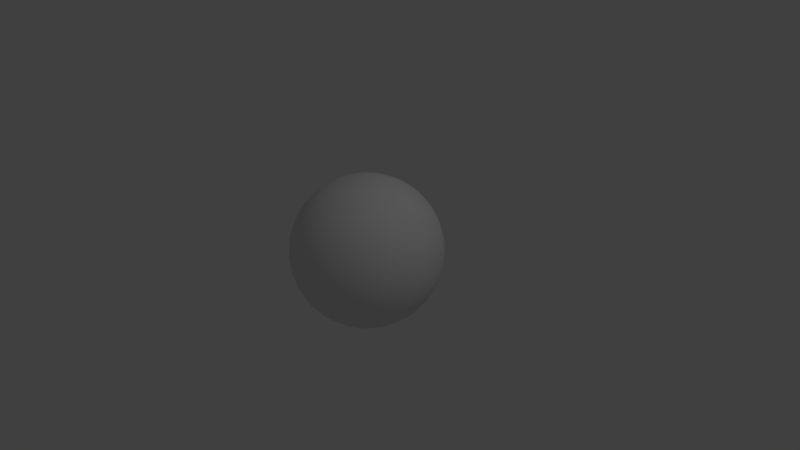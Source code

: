 # Source: sphere.blend  (saved by Blender 2.79.0; exported with 4.5.12 LTS)
import bpy
from mathutils import Matrix  # noqa: F401  (used for matrix-valued properties, if any)

bpy.ops.wm.read_factory_settings(use_empty=True)
scene = bpy.context.scene
scene.name = 'Scene'

# ---- collections
col_collection_1 = bpy.data.collections.new('Collection 1'); scene.collection.children.link(col_collection_1)

# ---- world
world_world = bpy.data.worlds.new('World'); scene.world = world_world
world_world.color = (0.05088, 0.05088, 0.05088)
world_world.use_sun_shadow = False
world_world.sun_shadow_jitter_overblur = 0.0
world_world.cycles.sampling_method = 'MANUAL'

# ---- cameras
cam_camera = bpy.data.cameras.new('Camera')
cam_camera.clip_end = 100.0
cam_camera.lens = 35.0
cam_camera.sensor_width = 32.0
cam_camera.sensor_height = 18.0
cam_camera.ortho_scale = 7.314
cam_camera.dof.focus_distance = 0.0
cam_camera.dof.aperture_fstop = 128.0

# ---- lights
light_lamp = bpy.data.lights.new('Lamp', 'POINT')
light_lamp.transmission_factor = 0.0
light_lamp.cutoff_distance = 30.0
light_lamp.energy = 100.0
light_lamp.shadow_buffer_clip_start = 1.001
light_lamp.shadow_soft_size = 0.1
light_lamp.shadow_maximum_resolution = 0.006
light_lamp.use_absolute_resolution = True

# ---- meshes
me_sphere = bpy.data.meshes.new('Sphere')
me_sphere.from_pydata([(-0.02056, -0.0159, -0.9489), (0.0175, 0.1754, 1.032), (0.0541, 0.3594, 0.975), (0.08783, 0.529, 0.8826), (0.1174, 0.6776, 0.7582), (0.1417, 0.7996, 0.6067), (0.1597, 0.8902, 0.4338), (0.1708, 0.946, 0.2462), (0.1745, 0.9649, 0.05113), (0.1708, 0.946, -0.144), (0.1597, 0.8902, -0.3316), (0.1417, 0.7996, -0.5044), (0.1174, 0.6776, -0.656), (0.08783, 0.529, -0.7803), (0.0541, 0.3594, -0.8728), (0.0175, 0.1754, -0.9297), (0.0541, 0.1643, 1.032), (0.1259, 0.3377, 0.975), (0.192, 0.4974, 0.8826), (0.25, 0.6374, 0.7582), (0.2976, 0.7523, 0.6067), (0.333, 0.8377, 0.4338), (0.3548, 0.8902, 0.2462), (0.3621, 0.908, 0.05113), (0.3548, 0.8902, -0.144), (0.333, 0.8377, -0.3316), (0.2976, 0.7523, -0.5044), (0.25, 0.6374, -0.656), (0.192, 0.4974, -0.7803), (0.1259, 0.3377, -0.8728), (0.0541, 0.1643, -0.9297), (0.08783, 0.1463, 1.032), (0.192, 0.3023, 0.975), (0.2881, 0.446, 0.8826), (0.3723, 0.572, 0.7582), (0.4414, 0.6754, 0.6067), (0.4927, 0.7523, 0.4338), (0.5243, 0.7996, 0.2462), (0.535, 0.8156, 0.05113), (0.5243, 0.7996, -0.144), (0.4927, 0.7523, -0.3316), (0.4414, 0.6754, -0.5044), (0.3723, 0.572, -0.656), (0.2881, 0.446, -0.7803), (0.192, 0.3023, -0.8728), (0.08783, 0.1463, -0.9297), (0.1174, 0.1221, 1.032), (0.25, 0.2547, 0.975), (0.3723, 0.377, 0.8826), (0.4794, 0.4841, 0.7582), (0.5674, 0.572, 0.6067), (0.6327, 0.6374, 0.4338), (0.673, 0.6776, 0.2462), (0.6865, 0.6912, 0.05113), (0.673, 0.6776, -0.144), (0.6327, 0.6374, -0.3316), (0.5674, 0.572, -0.5044), (0.4794, 0.4841, -0.656), (0.3723, 0.377, -0.7803), (0.25, 0.2547, -0.8728), (0.1174, 0.1221, -0.9297), (0.1417, 0.09249, 1.032), (0.2976, 0.1967, 0.975), (0.4414, 0.2928, 0.8826), (0.5674, 0.377, 0.7582), (0.6708, 0.446, 0.6067), (0.7476, 0.4974, 0.4338), (0.7949, 0.529, 0.2462), (0.8109, 0.5397, 0.05113), (0.7949, 0.529, -0.144), (0.7476, 0.4974, -0.3316), (0.6708, 0.446, -0.5044), (0.5674, 0.377, -0.656), (0.4414, 0.2928, -0.7803), (0.2976, 0.1967, -0.8728), (0.1417, 0.09249, -0.9297), (0.1597, 0.05876, 1.032), (0.333, 0.1306, 0.975), (0.4927, 0.1967, 0.8826), (0.6327, 0.2547, 0.7582), (0.7476, 0.3023, 0.6067), (0.833, 0.3377, 0.4338), (0.8856, 0.3594, 0.2462), (0.9033, 0.3668, 0.05113), (0.8856, 0.3594, -0.144), (0.833, 0.3377, -0.3316), (0.7476, 0.3023, -0.5044), (0.6327, 0.2547, -0.656), (0.4927, 0.1967, -0.7803), (0.333, 0.1306, -0.8728), (0.1597, 0.05876, -0.9297), (0.1708, 0.02216, 1.032), (0.3548, 0.05876, 0.975), (0.5243, 0.09249, 0.8826), (0.673, 0.1221, 0.7582), (0.7949, 0.1463, 0.6067), (0.8856, 0.1643, 0.4338), (0.9414, 0.1754, 0.2462), (0.9602, 0.1792, 0.05113), (0.9414, 0.1754, -0.144), (0.8856, 0.1643, -0.3316), (0.7949, 0.1463, -0.5044), (0.673, 0.1221, -0.656), (0.5243, 0.09249, -0.7803), (0.3548, 0.05876, -0.8728), (0.1708, 0.02216, -0.9297), (0.1745, -0.0159, 1.032), (0.3621, -0.0159, 0.975), (0.535, -0.0159, 0.8826), (0.6865, -0.0159, 0.7582), (0.8109, -0.0159, 0.6067), (0.9033, -0.0159, 0.4338), (0.9602, -0.0159, 0.2462), (0.9794, -0.0159, 0.05113), (0.9602, -0.0159, -0.144), (0.9033, -0.0159, -0.3316), (0.8109, -0.0159, -0.5044), (0.6865, -0.0159, -0.656), (0.535, -0.0159, -0.7803), (0.3621, -0.0159, -0.8728), (0.1745, -0.0159, -0.9297), (0.1708, -0.05396, 1.032), (0.3548, -0.09055, 0.975), (0.5243, -0.1243, 0.8826), (0.673, -0.1538, 0.7582), (0.7949, -0.1781, 0.6067), (0.8856, -0.1961, 0.4338), (0.9414, -0.2072, 0.2462), (0.9602, -0.211, 0.05113), (0.9414, -0.2072, -0.144), (0.8856, -0.1961, -0.3316), (0.7949, -0.1781, -0.5044), (0.673, -0.1538, -0.656), (0.5243, -0.1243, -0.7803), (0.3548, -0.09055, -0.8728), (0.1708, -0.05396, -0.9297), (0.1597, -0.09055, 1.032), (0.333, -0.1623, 0.975), (0.4927, -0.2285, 0.8826), (0.6327, -0.2865, 0.7582), (0.7476, -0.3341, 0.6067), (0.833, -0.3694, 0.4338), (0.8856, -0.3912, 0.2462), (0.9033, -0.3986, 0.05113), (0.8856, -0.3912, -0.144), (0.833, -0.3694, -0.3316), (0.7476, -0.3341, -0.5044), (0.6327, -0.2865, -0.656), (0.4927, -0.2285, -0.7803), (0.333, -0.1623, -0.8728), (0.1597, -0.09055, -0.9297), (0.1417, -0.1243, 1.032), (0.2976, -0.2285, 0.975), (0.4414, -0.3246, 0.8826), (0.5674, -0.4087, 0.7582), (0.6708, -0.4778, 0.6067), (0.7476, -0.5292, 0.4338), (0.7949, -0.5608, 0.2462), (0.8109, -0.5715, 0.05113), (0.7949, -0.5608, -0.144), (0.7476, -0.5292, -0.3316), (0.6708, -0.4778, -0.5044), (0.5674, -0.4087, -0.656), (0.4414, -0.3246, -0.7803), (0.2976, -0.2285, -0.8728), (0.1417, -0.1243, -0.9297), (0.1174, -0.1538, 1.032), (0.25, -0.2865, 0.975), (0.3723, -0.4087, 0.8826), (0.4794, -0.5159, 0.7582), (0.5674, -0.6038, 0.6067), (0.6327, -0.6692, 0.4338), (0.673, -0.7094, 0.2462), (0.6865, -0.723, 0.05113), (0.673, -0.7094, -0.144), (0.6327, -0.6692, -0.3316), (0.5674, -0.6038, -0.5044), (0.4794, -0.5159, -0.656), (0.3723, -0.4087, -0.7803), (0.25, -0.2865, -0.8728), (0.1174, -0.1538, -0.9297), (0.08783, -0.1781, 1.032), (0.192, -0.3341, 0.975), (0.2881, -0.4778, 0.8826), (0.3723, -0.6038, 0.7582), (0.4414, -0.7072, 0.6067), (0.4927, -0.7841, 0.4338), (0.5243, -0.8314, 0.2462), (0.535, -0.8474, 0.05113), (0.5243, -0.8314, -0.144), (0.4927, -0.7841, -0.3316), (0.4414, -0.7072, -0.5044), (0.3723, -0.6038, -0.656), (0.2881, -0.4778, -0.7803), (0.192, -0.3341, -0.8728), (0.08783, -0.1781, -0.9297), (0.0541, -0.1961, 1.032), (0.1259, -0.3694, 0.975), (0.192, -0.5292, 0.8826), (0.25, -0.6692, 0.7582), (0.2976, -0.7841, 0.6067), (0.333, -0.8694, 0.4338), (0.3548, -0.922, 0.2462), (0.3621, -0.9398, 0.05113), (0.3548, -0.922, -0.144), (0.333, -0.8694, -0.3316), (0.2976, -0.7841, -0.5044), (0.25, -0.6692, -0.656), (0.192, -0.5292, -0.7803), (0.1259, -0.3694, -0.8728), (0.0541, -0.1961, -0.9297), (0.0175, -0.2072, 1.032), (0.0541, -0.3912, 0.975), (0.08783, -0.5608, 0.8826), (0.1174, -0.7094, 0.7582), (0.1417, -0.8314, 0.6067), (0.1597, -0.922, 0.4338), (0.1708, -0.9778, 0.2462), (0.1745, -0.9967, 0.05113), (0.1708, -0.9778, -0.144), (0.1597, -0.922, -0.3316), (0.1417, -0.8314, -0.5044), (0.1174, -0.7094, -0.656), (0.08783, -0.5608, -0.7803), (0.0541, -0.3912, -0.8728), (0.0175, -0.2072, -0.9297), (-0.02056, -0.211, 1.032), (-0.02056, -0.3986, 0.975), (-0.02056, -0.5715, 0.8826), (-0.02056, -0.723, 0.7582), (-0.02056, -0.8474, 0.6067), (-0.02056, -0.9398, 0.4338), (-0.02056, -0.9967, 0.2462), (-0.02056, -1.016, 0.05113), (-0.02056, -0.9967, -0.144), (-0.02056, -0.9398, -0.3316), (-0.02056, -0.8474, -0.5044), (-0.02056, -0.723, -0.656), (-0.02056, -0.5715, -0.7803), (-0.02056, -0.3986, -0.8728), (-0.02056, -0.211, -0.9297), (-0.05862, -0.2072, 1.032), (-0.09522, -0.3912, 0.975), (-0.1289, -0.5608, 0.8826), (-0.1585, -0.7094, 0.7582), (-0.1828, -0.8314, 0.6067), (-0.2008, -0.922, 0.4338), (-0.2119, -0.9778, 0.2462), (-0.2156, -0.9967, 0.05113), (-0.2119, -0.9778, -0.144), (-0.2008, -0.922, -0.3316), (-0.1828, -0.8314, -0.5044), (-0.1585, -0.7094, -0.656), (-0.1289, -0.5608, -0.7803), (-0.09522, -0.3912, -0.8728), (-0.05862, -0.2072, -0.9297), (-0.02056, -0.0159, 1.051), (-0.09522, -0.1961, 1.032), (-0.167, -0.3694, 0.975), (-0.2332, -0.5292, 0.8826), (-0.2912, -0.6692, 0.7582), (-0.3387, -0.7841, 0.6067), (-0.3741, -0.8694, 0.4338), (-0.3959, -0.922, 0.2462), (-0.4032, -0.9398, 0.05113), (-0.3959, -0.922, -0.144), (-0.3741, -0.8694, -0.3316), (-0.3387, -0.7841, -0.5044), (-0.2912, -0.6692, -0.656), (-0.2332, -0.5292, -0.7803), (-0.167, -0.3694, -0.8728), (-0.09522, -0.1961, -0.9297), (-0.1289, -0.1781, 1.032), (-0.2332, -0.3341, 0.975), (-0.3292, -0.4778, 0.8826), (-0.4134, -0.6038, 0.7582), (-0.4825, -0.7072, 0.6067), (-0.5338, -0.7841, 0.4338), (-0.5655, -0.8314, 0.2462), (-0.5761, -0.8474, 0.05113), (-0.5655, -0.8314, -0.144), (-0.5338, -0.7841, -0.3316), (-0.4825, -0.7072, -0.5044), (-0.4134, -0.6038, -0.656), (-0.3292, -0.4778, -0.7803), (-0.2332, -0.3341, -0.8728), (-0.1289, -0.1781, -0.9297), (-0.1585, -0.1538, 1.032), (-0.2912, -0.2865, 0.975), (-0.4134, -0.4087, 0.8826), (-0.5206, -0.5159, 0.7582), (-0.6085, -0.6038, 0.6067), (-0.6738, -0.6692, 0.4338), (-0.7141, -0.7094, 0.2462), (-0.7277, -0.723, 0.05113), (-0.7141, -0.7094, -0.144), (-0.6738, -0.6692, -0.3316), (-0.6085, -0.6038, -0.5044), (-0.5206, -0.5159, -0.656), (-0.4134, -0.4087, -0.7803), (-0.2912, -0.2865, -0.8728), (-0.1585, -0.1538, -0.9297), (-0.1828, -0.1243, 1.032), (-0.3387, -0.2285, 0.975), (-0.4825, -0.3246, 0.8826), (-0.6085, -0.4087, 0.7582), (-0.7119, -0.4778, 0.6067), (-0.7887, -0.5292, 0.4338), (-0.8361, -0.5608, 0.2462), (-0.852, -0.5715, 0.05113), (-0.8361, -0.5608, -0.144), (-0.7887, -0.5292, -0.3316), (-0.7119, -0.4778, -0.5044), (-0.6085, -0.4087, -0.656), (-0.4825, -0.3246, -0.7803), (-0.3387, -0.2285, -0.8728), (-0.1828, -0.1243, -0.9297), (-0.2008, -0.09055, 1.032), (-0.3741, -0.1623, 0.975), (-0.5338, -0.2285, 0.8826), (-0.6738, -0.2865, 0.7582), (-0.7887, -0.3341, 0.6067), (-0.8741, -0.3694, 0.4338), (-0.9267, -0.3912, 0.2462), (-0.9444, -0.3986, 0.05113), (-0.9267, -0.3912, -0.144), (-0.8741, -0.3694, -0.3316), (-0.7887, -0.3341, -0.5044), (-0.6738, -0.2865, -0.656), (-0.5338, -0.2285, -0.7803), (-0.3741, -0.1623, -0.8728), (-0.2008, -0.09055, -0.9297), (-0.2119, -0.05396, 1.032), (-0.3959, -0.09055, 0.975), (-0.5655, -0.1243, 0.8826), (-0.7141, -0.1538, 0.7582), (-0.8361, -0.1781, 0.6067), (-0.9267, -0.1961, 0.4338), (-0.9825, -0.2072, 0.2462), (-1.001, -0.211, 0.05113), (-0.9825, -0.2072, -0.144), (-0.9267, -0.1961, -0.3316), (-0.8361, -0.1781, -0.5044), (-0.7141, -0.1538, -0.656), (-0.5655, -0.1243, -0.7803), (-0.3959, -0.09055, -0.8728), (-0.2119, -0.05396, -0.9297), (-0.2156, -0.0159, 1.032), (-0.4032, -0.0159, 0.975), (-0.5761, -0.0159, 0.8826), (-0.7277, -0.0159, 0.7582), (-0.852, -0.0159, 0.6067), (-0.9444, -0.0159, 0.4338), (-1.001, -0.0159, 0.2462), (-1.021, -0.0159, 0.05113), (-1.001, -0.0159, -0.144), (-0.9444, -0.0159, -0.3316), (-0.852, -0.0159, -0.5044), (-0.7277, -0.0159, -0.656), (-0.5761, -0.0159, -0.7803), (-0.4032, -0.0159, -0.8728), (-0.2156, -0.0159, -0.9297), (-0.2119, 0.02216, 1.032), (-0.3959, 0.05876, 0.975), (-0.5655, 0.09249, 0.8826), (-0.7141, 0.1221, 0.7582), (-0.8361, 0.1463, 0.6067), (-0.9267, 0.1643, 0.4338), (-0.9825, 0.1754, 0.2462), (-1.001, 0.1792, 0.05113), (-0.9825, 0.1754, -0.144), (-0.9267, 0.1643, -0.3316), (-0.8361, 0.1463, -0.5044), (-0.7141, 0.1221, -0.656), (-0.5655, 0.09249, -0.7803), (-0.3959, 0.05876, -0.8728), (-0.2119, 0.02216, -0.9297), (-0.2008, 0.05876, 1.032), (-0.3741, 0.1306, 0.975), (-0.5338, 0.1967, 0.8826), (-0.6738, 0.2547, 0.7582), (-0.7887, 0.3023, 0.6067), (-0.8741, 0.3377, 0.4338), (-0.9267, 0.3594, 0.2462), (-0.9444, 0.3668, 0.05113), (-0.9267, 0.3594, -0.144), (-0.8741, 0.3377, -0.3316), (-0.7887, 0.3023, -0.5044), (-0.6738, 0.2547, -0.656), (-0.5338, 0.1967, -0.7803), (-0.3741, 0.1306, -0.8728), (-0.2008, 0.05876, -0.9297), (-0.1828, 0.09249, 1.032), (-0.3387, 0.1967, 0.975), (-0.4825, 0.2928, 0.8826), (-0.6085, 0.377, 0.7582), (-0.7119, 0.446, 0.6067), (-0.7887, 0.4974, 0.4338), (-0.8361, 0.529, 0.2462), (-0.852, 0.5397, 0.05113), (-0.8361, 0.529, -0.144), (-0.7887, 0.4974, -0.3316), (-0.7119, 0.446, -0.5044), (-0.6085, 0.377, -0.656), (-0.4825, 0.2928, -0.7803), (-0.3387, 0.1967, -0.8728), (-0.1828, 0.09249, -0.9297), (-0.1585, 0.1221, 1.032), (-0.2912, 0.2547, 0.975), (-0.4134, 0.377, 0.8826), (-0.5206, 0.4841, 0.7582), (-0.6085, 0.572, 0.6067), (-0.6738, 0.6374, 0.4338), (-0.7141, 0.6776, 0.2462), (-0.7277, 0.6912, 0.05113), (-0.7141, 0.6776, -0.144), (-0.6738, 0.6374, -0.3316), (-0.6085, 0.572, -0.5044), (-0.5206, 0.4841, -0.656), (-0.4134, 0.377, -0.7803), (-0.2912, 0.2547, -0.8728), (-0.1585, 0.1221, -0.9297), (-0.1289, 0.1463, 1.032), (-0.2332, 0.3023, 0.975), (-0.3292, 0.446, 0.8826), (-0.4134, 0.572, 0.7582), (-0.4825, 0.6754, 0.6067), (-0.5338, 0.7523, 0.4338), (-0.5655, 0.7996, 0.2462), (-0.5761, 0.8156, 0.05113), (-0.5655, 0.7996, -0.144), (-0.5338, 0.7523, -0.3316), (-0.4825, 0.6754, -0.5044), (-0.4134, 0.572, -0.656), (-0.3292, 0.446, -0.7803), (-0.2332, 0.3023, -0.8728), (-0.1289, 0.1463, -0.9297), (-0.09522, 0.1643, 1.032), (-0.167, 0.3377, 0.975), (-0.2332, 0.4974, 0.8826), (-0.2912, 0.6374, 0.7582), (-0.3387, 0.7523, 0.6067), (-0.3741, 0.8377, 0.4338), (-0.3959, 0.8902, 0.2462), (-0.4032, 0.908, 0.05113), (-0.3959, 0.8902, -0.144), (-0.3741, 0.8377, -0.3316), (-0.3387, 0.7523, -0.5044), (-0.2912, 0.6374, -0.656), (-0.2332, 0.4974, -0.7803), (-0.167, 0.3377, -0.8728), (-0.09522, 0.1643, -0.9297), (-0.05862, 0.1754, 1.032), (-0.09522, 0.3594, 0.975), (-0.1289, 0.529, 0.8826), (-0.1585, 0.6776, 0.7582), (-0.1828, 0.7996, 0.6067), (-0.2008, 0.8902, 0.4338), (-0.2119, 0.946, 0.2462), (-0.2156, 0.9649, 0.05113), (-0.2119, 0.946, -0.144), (-0.2008, 0.8902, -0.3316), (-0.1828, 0.7996, -0.5044), (-0.1585, 0.6776, -0.656), (-0.1289, 0.529, -0.7803), (-0.09522, 0.3594, -0.8728), (-0.05862, 0.1754, -0.9297), (-0.02056, 0.1792, 1.032), (-0.02056, 0.3668, 0.975), (-0.02056, 0.5397, 0.8826), (-0.02056, 0.6912, 0.7582), (-0.02056, 0.8156, 0.6067), (-0.02056, 0.908, 0.4338), (-0.02056, 0.9649, 0.2462), (-0.02056, 0.9841, 0.05113), (-0.02056, 0.9649, -0.144), (-0.02056, 0.908, -0.3316), (-0.02056, 0.8156, -0.5044), (-0.02056, 0.6912, -0.656), (-0.02056, 0.5397, -0.7803), (-0.02056, 0.3668, -0.8728), (-0.02056, 0.1792, -0.9297)], [], [(470, 469, 3, 4), (478, 477, 11, 12), (471, 470, 4, 5), (479, 478, 12, 13), (472, 471, 5, 6), (480, 479, 13, 14), (473, 472, 6, 7), (481, 480, 14, 15), (474, 473, 7, 8), (467, 256, 1), (0, 481, 15), (475, 474, 8, 9), (468, 467, 1, 2), (476, 475, 9, 10), (469, 468, 2, 3), (477, 476, 10, 11), (3, 2, 17, 18), (11, 10, 25, 26), (4, 3, 18, 19), (12, 11, 26, 27), (5, 4, 19, 20), (13, 12, 27, 28), (6, 5, 20, 21), (14, 13, 28, 29), (7, 6, 21, 22), (15, 14, 29, 30), (8, 7, 22, 23), (1, 256, 16), (0, 15, 30), (9, 8, 23, 24), (2, 1, 16, 17), (10, 9, 24, 25), (22, 21, 36, 37), (30, 29, 44, 45), (23, 22, 37, 38), (16, 256, 31), (0, 30, 45), (24, 23, 38, 39), (17, 16, 31, 32), (25, 24, 39, 40), (18, 17, 32, 33), (26, 25, 40, 41), (19, 18, 33, 34), (27, 26, 41, 42), (20, 19, 34, 35), (28, 27, 42, 43), (21, 20, 35, 36), (29, 28, 43, 44), (41, 40, 55, 56), (34, 33, 48, 49), (42, 41, 56, 57), (35, 34, 49, 50), (43, 42, 57, 58), (36, 35, 50, 51), (44, 43, 58, 59), (37, 36, 51, 52), (45, 44, 59, 60), (38, 37, 52, 53), (31, 256, 46), (0, 45, 60), (39, 38, 53, 54), (32, 31, 46, 47), (40, 39, 54, 55), (33, 32, 47, 48), (60, 59, 74, 75), (53, 52, 67, 68), (46, 256, 61), (0, 60, 75), (54, 53, 68, 69), (47, 46, 61, 62), (55, 54, 69, 70), (48, 47, 62, 63), (56, 55, 70, 71), (49, 48, 63, 64), (57, 56, 71, 72), (50, 49, 64, 65), (58, 57, 72, 73), (51, 50, 65, 66), (59, 58, 73, 74), (52, 51, 66, 67), (64, 63, 78, 79), (72, 71, 86, 87), (65, 64, 79, 80), (73, 72, 87, 88), (66, 65, 80, 81), (74, 73, 88, 89), (67, 66, 81, 82), (75, 74, 89, 90), (68, 67, 82, 83), (61, 256, 76), (0, 75, 90), (69, 68, 83, 84), (62, 61, 76, 77), (70, 69, 84, 85), (63, 62, 77, 78), (71, 70, 85, 86), (83, 82, 97, 98), (76, 256, 91), (0, 90, 105), (84, 83, 98, 99), (77, 76, 91, 92), (85, 84, 99, 100), (78, 77, 92, 93), (86, 85, 100, 101), (79, 78, 93, 94), (87, 86, 101, 102), (80, 79, 94, 95), (88, 87, 102, 103), (81, 80, 95, 96), (89, 88, 103, 104), (82, 81, 96, 97), (90, 89, 104, 105), (102, 101, 116, 117), (95, 94, 109, 110), (103, 102, 117, 118), (96, 95, 110, 111), (104, 103, 118, 119), (97, 96, 111, 112), (105, 104, 119, 120), (98, 97, 112, 113), (91, 256, 106), (0, 105, 120), (99, 98, 113, 114), (92, 91, 106, 107), (100, 99, 114, 115), (93, 92, 107, 108), (101, 100, 115, 116), (94, 93, 108, 109), (0, 120, 135), (114, 113, 128, 129), (107, 106, 121, 122), (115, 114, 129, 130), (108, 107, 122, 123), (116, 115, 130, 131), (109, 108, 123, 124), (117, 116, 131, 132), (110, 109, 124, 125), (118, 117, 132, 133), (111, 110, 125, 126), (119, 118, 133, 134), (112, 111, 126, 127), (120, 119, 134, 135), (113, 112, 127, 128), (106, 256, 121), (133, 132, 147, 148), (126, 125, 140, 141), (134, 133, 148, 149), (127, 126, 141, 142), (135, 134, 149, 150), (128, 127, 142, 143), (121, 256, 136), (0, 135, 150), (129, 128, 143, 144), (122, 121, 136, 137), (130, 129, 144, 145), (123, 122, 137, 138), (131, 130, 145, 146), (124, 123, 138, 139), (132, 131, 146, 147), (125, 124, 139, 140), (137, 136, 151, 152), (145, 144, 159, 160), (138, 137, 152, 153), (146, 145, 160, 161), (139, 138, 153, 154), (147, 146, 161, 162), (140, 139, 154, 155), (148, 147, 162, 163), (141, 140, 155, 156), (149, 148, 163, 164), (142, 141, 156, 157), (150, 149, 164, 165), (143, 142, 157, 158), (136, 256, 151), (0, 150, 165), (144, 143, 158, 159), (156, 155, 170, 171), (164, 163, 178, 179), (157, 156, 171, 172), (165, 164, 179, 180), (158, 157, 172, 173), (151, 256, 166), (0, 165, 180), (159, 158, 173, 174), (152, 151, 166, 167), (160, 159, 174, 175), (153, 152, 167, 168), (161, 160, 175, 176), (154, 153, 168, 169), (162, 161, 176, 177), (155, 154, 169, 170), (163, 162, 177, 178), (175, 174, 189, 190), (168, 167, 182, 183), (176, 175, 190, 191), (169, 168, 183, 184), (177, 176, 191, 192), (170, 169, 184, 185), (178, 177, 192, 193), (171, 170, 185, 186), (179, 178, 193, 194), (172, 171, 186, 187), (180, 179, 194, 195), (173, 172, 187, 188), (166, 256, 181), (0, 180, 195), (174, 173, 188, 189), (167, 166, 181, 182), (194, 193, 208, 209), (187, 186, 201, 202), (195, 194, 209, 210), (188, 187, 202, 203), (181, 256, 196), (0, 195, 210), (189, 188, 203, 204), (182, 181, 196, 197), (190, 189, 204, 205), (183, 182, 197, 198), (191, 190, 205, 206), (184, 183, 198, 199), (192, 191, 206, 207), (185, 184, 199, 200), (193, 192, 207, 208), (186, 185, 200, 201), (198, 197, 212, 213), (206, 205, 220, 221), (199, 198, 213, 214), (207, 206, 221, 222), (200, 199, 214, 215), (208, 207, 222, 223), (201, 200, 215, 216), (209, 208, 223, 224), (202, 201, 216, 217), (210, 209, 224, 225), (203, 202, 217, 218), (196, 256, 211), (0, 210, 225), (204, 203, 218, 219), (197, 196, 211, 212), (205, 204, 219, 220), (217, 216, 231, 232), (225, 224, 239, 240), (218, 217, 232, 233), (211, 256, 226), (0, 225, 240), (219, 218, 233, 234), (212, 211, 226, 227), (220, 219, 234, 235), (213, 212, 227, 228), (221, 220, 235, 236), (214, 213, 228, 229), (222, 221, 236, 237), (215, 214, 229, 230), (223, 222, 237, 238), (216, 215, 230, 231), (224, 223, 238, 239), (236, 235, 250, 251), (229, 228, 243, 244), (237, 236, 251, 252), (230, 229, 244, 245), (238, 237, 252, 253), (231, 230, 245, 246), (239, 238, 253, 254), (232, 231, 246, 247), (240, 239, 254, 255), (233, 232, 247, 248), (226, 256, 241), (0, 240, 255), (234, 233, 248, 249), (227, 226, 241, 242), (235, 234, 249, 250), (228, 227, 242, 243), (255, 254, 270, 271), (248, 247, 263, 264), (241, 256, 257), (0, 255, 271), (249, 248, 264, 265), (242, 241, 257, 258), (250, 249, 265, 266), (243, 242, 258, 259), (251, 250, 266, 267), (244, 243, 259, 260), (252, 251, 267, 268), (245, 244, 260, 261), (253, 252, 268, 269), (246, 245, 261, 262), (254, 253, 269, 270), (247, 246, 262, 263), (268, 267, 282, 283), (261, 260, 275, 276), (269, 268, 283, 284), (262, 261, 276, 277), (270, 269, 284, 285), (263, 262, 277, 278), (271, 270, 285, 286), (264, 263, 278, 279), (257, 256, 272), (0, 271, 286), (265, 264, 279, 280), (258, 257, 272, 273), (266, 265, 280, 281), (259, 258, 273, 274), (267, 266, 281, 282), (260, 259, 274, 275), (272, 256, 287), (0, 286, 301), (280, 279, 294, 295), (273, 272, 287, 288), (281, 280, 295, 296), (274, 273, 288, 289), (282, 281, 296, 297), (275, 274, 289, 290), (283, 282, 297, 298), (276, 275, 290, 291), (284, 283, 298, 299), (277, 276, 291, 292), (285, 284, 299, 300), (278, 277, 292, 293), (286, 285, 300, 301), (279, 278, 293, 294), (291, 290, 305, 306), (299, 298, 313, 314), (292, 291, 306, 307), (300, 299, 314, 315), (293, 292, 307, 308), (301, 300, 315, 316), (294, 293, 308, 309), (287, 256, 302), (0, 301, 316), (295, 294, 309, 310), (288, 287, 302, 303), (296, 295, 310, 311), (289, 288, 303, 304), (297, 296, 311, 312), (290, 289, 304, 305), (298, 297, 312, 313), (310, 309, 324, 325), (303, 302, 317, 318), (311, 310, 325, 326), (304, 303, 318, 319), (312, 311, 326, 327), (305, 304, 319, 320), (313, 312, 327, 328), (306, 305, 320, 321), (314, 313, 328, 329), (307, 306, 321, 322), (315, 314, 329, 330), (308, 307, 322, 323), (316, 315, 330, 331), (309, 308, 323, 324), (302, 256, 317), (0, 316, 331), (329, 328, 343, 344), (322, 321, 336, 337), (330, 329, 344, 345), (323, 322, 337, 338), (331, 330, 345, 346), (324, 323, 338, 339), (317, 256, 332), (0, 331, 346), (325, 324, 339, 340), (318, 317, 332, 333), (326, 325, 340, 341), (319, 318, 333, 334), (327, 326, 341, 342), (320, 319, 334, 335), (328, 327, 342, 343), (321, 320, 335, 336), (333, 332, 347, 348), (341, 340, 355, 356), (334, 333, 348, 349), (342, 341, 356, 357), (335, 334, 349, 350), (343, 342, 357, 358), (336, 335, 350, 351), (344, 343, 358, 359), (337, 336, 351, 352), (345, 344, 359, 360), (338, 337, 352, 353), (346, 345, 360, 361), (339, 338, 353, 354), (332, 256, 347), (0, 346, 361), (340, 339, 354, 355), (352, 351, 366, 367), (360, 359, 374, 375), (353, 352, 367, 368), (361, 360, 375, 376), (354, 353, 368, 369), (347, 256, 362), (0, 361, 376), (355, 354, 369, 370), (348, 347, 362, 363), (356, 355, 370, 371), (349, 348, 363, 364), (357, 356, 371, 372), (350, 349, 364, 365), (358, 357, 372, 373), (351, 350, 365, 366), (359, 358, 373, 374), (371, 370, 385, 386), (364, 363, 378, 379), (372, 371, 386, 387), (365, 364, 379, 380), (373, 372, 387, 388), (366, 365, 380, 381), (374, 373, 388, 389), (367, 366, 381, 382), (375, 374, 389, 390), (368, 367, 382, 383), (376, 375, 390, 391), (369, 368, 383, 384), (362, 256, 377), (0, 376, 391), (370, 369, 384, 385), (363, 362, 377, 378), (390, 389, 404, 405), (383, 382, 397, 398), (391, 390, 405, 406), (384, 383, 398, 399), (377, 256, 392), (0, 391, 406), (385, 384, 399, 400), (378, 377, 392, 393), (386, 385, 400, 401), (379, 378, 393, 394), (387, 386, 401, 402), (380, 379, 394, 395), (388, 387, 402, 403), (381, 380, 395, 396), (389, 388, 403, 404), (382, 381, 396, 397), (402, 401, 416, 417), (395, 394, 409, 410), (403, 402, 417, 418), (396, 395, 410, 411), (404, 403, 418, 419), (397, 396, 411, 412), (405, 404, 419, 420), (398, 397, 412, 413), (406, 405, 420, 421), (399, 398, 413, 414), (392, 256, 407), (0, 406, 421), (400, 399, 414, 415), (393, 392, 407, 408), (401, 400, 415, 416), (394, 393, 408, 409), (421, 420, 435, 436), (414, 413, 428, 429), (407, 256, 422), (0, 421, 436), (415, 414, 429, 430), (408, 407, 422, 423), (416, 415, 430, 431), (409, 408, 423, 424), (417, 416, 431, 432), (410, 409, 424, 425), (418, 417, 432, 433), (411, 410, 425, 426), (419, 418, 433, 434), (412, 411, 426, 427), (420, 419, 434, 435), (413, 412, 427, 428), (425, 424, 439, 440), (433, 432, 447, 448), (426, 425, 440, 441), (434, 433, 448, 449), (427, 426, 441, 442), (435, 434, 449, 450), (428, 427, 442, 443), (436, 435, 450, 451), (429, 428, 443, 444), (422, 256, 437), (0, 436, 451), (430, 429, 444, 445), (423, 422, 437, 438), (431, 430, 445, 446), (424, 423, 438, 439), (432, 431, 446, 447), (444, 443, 458, 459), (437, 256, 452), (0, 451, 466), (445, 444, 459, 460), (438, 437, 452, 453), (446, 445, 460, 461), (439, 438, 453, 454), (447, 446, 461, 462), (440, 439, 454, 455), (448, 447, 462, 463), (441, 440, 455, 456), (449, 448, 463, 464), (442, 441, 456, 457), (450, 449, 464, 465), (443, 442, 457, 458), (451, 450, 465, 466), (463, 462, 477, 478), (456, 455, 470, 471), (464, 463, 478, 479), (457, 456, 471, 472), (465, 464, 479, 480), (458, 457, 472, 473), (466, 465, 480, 481), (459, 458, 473, 474), (452, 256, 467), (0, 466, 481), (460, 459, 474, 475), (453, 452, 467, 468), (461, 460, 475, 476), (454, 453, 468, 469), (462, 461, 476, 477), (455, 454, 469, 470)])
me_sphere.polygons.foreach_set('use_smooth', [True] * 512)
_uv = me_sphere.uv_layers.new(name='UVMap')
_uv.uv.foreach_set('vector', [0.2088, 0.806, 0.2275, 0.783, 0.2407, 0.7919, 0.2268, 0.8182, 0.7125, 0.4225, 0.7157, 0.4576, 0.6848, 0.4578, 0.6885, 0.4226, 0.1884, 0.8309, 0.2088, 0.806, 0.2268, 0.8182, 0.2117, 0.8466, 0.7093, 0.3901, 0.7125, 0.4225, 0.6885, 0.4226, 0.6918, 0.3901, 0.1658, 0.8586, 0.1884, 0.8309, 0.2117, 0.8466, 0.1949, 0.8781, 0.7063, 0.3595, 0.7093, 0.3901, 0.6918, 0.3901, 0.6948, 0.3596, 0.14, 0.8905, 0.1658, 0.8586, 0.1949, 0.8781, 0.176, 0.9138, 0.7033, 0.3301, 0.7063, 0.3595, 0.6948, 0.3596, 0.6975, 0.3301, 0.1097, 0.9279, 0.14, 0.8905, 0.176, 0.9138, 0.1535, 0.9563, 0.262, 0.7403, 0.2788, 0.7194, 0.2664, 0.7432, 0.7002, 0.3011, 0.7033, 0.3301, 0.6975, 0.3301, 0.7239, 0.5428, 0.729, 0.5966, 0.6702, 0.5964, 0.6759, 0.5427, 0.2451, 0.7613, 0.262, 0.7403, 0.2664, 0.7432, 0.2538, 0.7671, 0.7197, 0.4975, 0.7239, 0.5428, 0.6759, 0.5427, 0.6807, 0.4974, 0.2275, 0.783, 0.2451, 0.7613, 0.2538, 0.7671, 0.2407, 0.7919, 0.7157, 0.4576, 0.7197, 0.4975, 0.6807, 0.4974, 0.6848, 0.4578, 0.2407, 0.7919, 0.2538, 0.7671, 0.2636, 0.7711, 0.2556, 0.7979, 0.6848, 0.4578, 0.6807, 0.4974, 0.6426, 0.4897, 0.6545, 0.4519, 0.2268, 0.8182, 0.2407, 0.7919, 0.2556, 0.7979, 0.247, 0.8263, 0.6885, 0.4226, 0.6848, 0.4578, 0.6545, 0.4519, 0.665, 0.418, 0.2117, 0.8466, 0.2268, 0.8182, 0.247, 0.8263, 0.2377, 0.8571, 0.6918, 0.3901, 0.6885, 0.4226, 0.665, 0.418, 0.6745, 0.3868, 0.1949, 0.8781, 0.2117, 0.8466, 0.2377, 0.8571, 0.2273, 0.8912, 0.6948, 0.3596, 0.6918, 0.3901, 0.6745, 0.3868, 0.6834, 0.3574, 0.176, 0.9138, 0.1949, 0.8781, 0.2273, 0.8912, 0.2155, 0.9301, 0.6975, 0.3301, 0.6948, 0.3596, 0.6834, 0.3574, 0.6919, 0.3291, 0.1535, 0.9563, 0.176, 0.9138, 0.2155, 0.9301, 0.2015, 0.9759, 0.2664, 0.7432, 0.2788, 0.7194, 0.2713, 0.7451, 0.7002, 0.3011, 0.6975, 0.3301, 0.6919, 0.3291, 0.6759, 0.5427, 0.6702, 0.5964, 0.6127, 0.5845, 0.6289, 0.5331, 0.2538, 0.7671, 0.2664, 0.7432, 0.2713, 0.7451, 0.2636, 0.7711, 0.6807, 0.4974, 0.6759, 0.5427, 0.6289, 0.5331, 0.6426, 0.4897, 0.2155, 0.9301, 0.2273, 0.8912, 0.2616, 0.8979, 0.2574, 0.9384, 0.6919, 0.3291, 0.6834, 0.3574, 0.6728, 0.3531, 0.6866, 0.3269, 0.2015, 0.9759, 0.2155, 0.9301, 0.2574, 0.9384, 0.2524, 0.9861, 0.2713, 0.7451, 0.2788, 0.7194, 0.2764, 0.7461, 0.7002, 0.3011, 0.6919, 0.3291, 0.6866, 0.3269, 0.6289, 0.5331, 0.6127, 0.5845, 0.5589, 0.5615, 0.5849, 0.5145, 0.2636, 0.7711, 0.2713, 0.7451, 0.2764, 0.7461, 0.274, 0.773, 0.6426, 0.4897, 0.6289, 0.5331, 0.5849, 0.5145, 0.6068, 0.4747, 0.2556, 0.7979, 0.2636, 0.7711, 0.274, 0.773, 0.2713, 0.8009, 0.6545, 0.4519, 0.6426, 0.4897, 0.6068, 0.4747, 0.6258, 0.44, 0.247, 0.8263, 0.2556, 0.7979, 0.2713, 0.8009, 0.2684, 0.8304, 0.665, 0.418, 0.6545, 0.4519, 0.6258, 0.44, 0.6428, 0.4088, 0.2377, 0.8571, 0.247, 0.8263, 0.2684, 0.8304, 0.2652, 0.8624, 0.6745, 0.3868, 0.665, 0.418, 0.6428, 0.4088, 0.6583, 0.3801, 0.2273, 0.8912, 0.2377, 0.8571, 0.2652, 0.8624, 0.2616, 0.8979, 0.6834, 0.3574, 0.6745, 0.3868, 0.6583, 0.3801, 0.6728, 0.3531, 0.6258, 0.44, 0.6068, 0.4747, 0.5747, 0.453, 0.6001, 0.4227, 0.2684, 0.8304, 0.2713, 0.8009, 0.2873, 0.8008, 0.2902, 0.8303, 0.6428, 0.4088, 0.6258, 0.44, 0.6001, 0.4227, 0.6229, 0.3955, 0.2652, 0.8624, 0.2684, 0.8304, 0.2902, 0.8303, 0.2932, 0.8623, 0.6583, 0.3801, 0.6428, 0.4088, 0.6229, 0.3955, 0.6437, 0.3704, 0.2616, 0.8979, 0.2652, 0.8624, 0.2932, 0.8623, 0.2965, 0.8979, 0.6728, 0.3531, 0.6583, 0.3801, 0.6437, 0.3704, 0.6631, 0.3467, 0.2574, 0.9384, 0.2616, 0.8979, 0.2965, 0.8979, 0.3002, 0.9385, 0.6866, 0.3269, 0.6728, 0.3531, 0.6631, 0.3467, 0.6818, 0.3238, 0.2524, 0.9861, 0.2574, 0.9384, 0.3002, 0.9385, 0.3045, 0.9864, 0.2764, 0.7461, 0.2788, 0.7194, 0.2817, 0.746, 0.7002, 0.3011, 0.6866, 0.3269, 0.6818, 0.3238, 0.5849, 0.5145, 0.5589, 0.5615, 0.5108, 0.5285, 0.5454, 0.4876, 0.274, 0.773, 0.2764, 0.7461, 0.2817, 0.746, 0.2845, 0.7729, 0.6068, 0.4747, 0.5849, 0.5145, 0.5454, 0.4876, 0.5747, 0.453, 0.2713, 0.8009, 0.274, 0.773, 0.2845, 0.7729, 0.2873, 0.8008, 0.6818, 0.3238, 0.6631, 0.3467, 0.6549, 0.3386, 0.6777, 0.3197, 0.3045, 0.9864, 0.3002, 0.9385, 0.3423, 0.9304, 0.3558, 0.9766, 0.2817, 0.746, 0.2788, 0.7194, 0.2868, 0.745, 0.7002, 0.3011, 0.6818, 0.3238, 0.6777, 0.3197, 0.5454, 0.4876, 0.5108, 0.5285, 0.4702, 0.4868, 0.5121, 0.4535, 0.2845, 0.7729, 0.2817, 0.746, 0.2868, 0.745, 0.2948, 0.7708, 0.5747, 0.453, 0.5454, 0.4876, 0.5121, 0.4535, 0.5475, 0.4254, 0.2873, 0.8008, 0.2845, 0.7729, 0.2948, 0.7708, 0.303, 0.7976, 0.6001, 0.4227, 0.5747, 0.453, 0.5475, 0.4254, 0.5783, 0.4008, 0.2902, 0.8303, 0.2873, 0.8008, 0.303, 0.7976, 0.3116, 0.826, 0.6229, 0.3955, 0.6001, 0.4227, 0.5783, 0.4008, 0.6059, 0.3786, 0.2932, 0.8623, 0.2902, 0.8303, 0.3116, 0.826, 0.3207, 0.8568, 0.6437, 0.3704, 0.6229, 0.3955, 0.6059, 0.3786, 0.6312, 0.358, 0.2965, 0.8979, 0.2932, 0.8623, 0.3207, 0.8568, 0.3308, 0.8911, 0.6631, 0.3467, 0.6437, 0.3704, 0.6312, 0.358, 0.6549, 0.3386, 0.3002, 0.9385, 0.2965, 0.8979, 0.3308, 0.8911, 0.3423, 0.9304, 0.3116, 0.826, 0.303, 0.7976, 0.3178, 0.7914, 0.3317, 0.8176, 0.6059, 0.3786, 0.5783, 0.4008, 0.5613, 0.375, 0.5927, 0.3586, 0.3207, 0.8568, 0.3116, 0.826, 0.3317, 0.8176, 0.3467, 0.8461, 0.6312, 0.358, 0.6059, 0.3786, 0.5927, 0.3586, 0.6214, 0.3435, 0.3308, 0.8911, 0.3207, 0.8568, 0.3467, 0.8461, 0.3633, 0.8779, 0.6549, 0.3386, 0.6312, 0.358, 0.6214, 0.3435, 0.6485, 0.329, 0.3423, 0.9304, 0.3308, 0.8911, 0.3633, 0.8779, 0.3821, 0.9142, 0.6777, 0.3197, 0.6549, 0.3386, 0.6485, 0.329, 0.6745, 0.315, 0.3558, 0.9766, 0.3423, 0.9304, 0.3821, 0.9142, 0.4043, 0.9571, 0.2868, 0.745, 0.2788, 0.7194, 0.2916, 0.7429, 0.7002, 0.3011, 0.6777, 0.3197, 0.6745, 0.315, 0.5121, 0.4535, 0.4702, 0.4868, 0.4387, 0.4381, 0.4862, 0.4137, 0.2948, 0.7708, 0.2868, 0.745, 0.2916, 0.7429, 0.3045, 0.7667, 0.5475, 0.4254, 0.5121, 0.4535, 0.4862, 0.4137, 0.5263, 0.3931, 0.303, 0.7976, 0.2948, 0.7708, 0.3045, 0.7667, 0.3178, 0.7914, 0.5783, 0.4008, 0.5475, 0.4254, 0.5263, 0.3931, 0.5613, 0.375, 0.4043, 0.9571, 0.3821, 0.9142, 0.4181, 0.8906, 0.4483, 0.9284, 0.2916, 0.7429, 0.2788, 0.7194, 0.296, 0.74, 0.7002, 0.3011, 0.6745, 0.315, 0.6723, 0.3097, 0.4862, 0.4137, 0.4387, 0.4381, 0.4173, 0.3844, 0.4685, 0.3697, 0.3045, 0.7667, 0.2916, 0.7429, 0.296, 0.74, 0.3132, 0.7608, 0.5263, 0.3931, 0.4862, 0.4137, 0.4685, 0.3697, 0.5118, 0.3573, 0.3178, 0.7914, 0.3045, 0.7667, 0.3132, 0.7608, 0.3311, 0.7824, 0.5613, 0.375, 0.5263, 0.3931, 0.5118, 0.3573, 0.5496, 0.3464, 0.3317, 0.8176, 0.3178, 0.7914, 0.3311, 0.7824, 0.3498, 0.8055, 0.5927, 0.3586, 0.5613, 0.375, 0.5496, 0.3464, 0.5835, 0.3365, 0.3467, 0.8461, 0.3317, 0.8176, 0.3498, 0.8055, 0.3701, 0.8305, 0.6214, 0.3435, 0.5927, 0.3586, 0.5835, 0.3365, 0.6147, 0.3273, 0.3633, 0.8779, 0.3467, 0.8461, 0.3701, 0.8305, 0.3925, 0.8585, 0.6485, 0.329, 0.6214, 0.3435, 0.6147, 0.3273, 0.644, 0.3184, 0.3821, 0.9142, 0.3633, 0.8779, 0.3925, 0.8585, 0.4181, 0.8906, 0.6745, 0.315, 0.6485, 0.329, 0.644, 0.3184, 0.6723, 0.3097, 0.5835, 0.3365, 0.5496, 0.3464, 0.5438, 0.3162, 0.5789, 0.3131, 0.3701, 0.8305, 0.3498, 0.8055, 0.3653, 0.79, 0.39, 0.8107, 0.6147, 0.3273, 0.5835, 0.3365, 0.5789, 0.3131, 0.6113, 0.3101, 0.3925, 0.8585, 0.3701, 0.8305, 0.39, 0.8107, 0.4175, 0.8338, 0.644, 0.3184, 0.6147, 0.3273, 0.6113, 0.3101, 0.6417, 0.3071, 0.4181, 0.8906, 0.3925, 0.8585, 0.4175, 0.8338, 0.4489, 0.8603, 0.6723, 0.3097, 0.644, 0.3184, 0.6417, 0.3071, 0.6711, 0.3041, 0.4483, 0.9284, 0.4181, 0.8906, 0.4489, 0.8603, 0.486, 0.8917, 0.296, 0.74, 0.2788, 0.7194, 0.2996, 0.7362, 0.7002, 0.3011, 0.6723, 0.3097, 0.6711, 0.3041, 0.4685, 0.3697, 0.4173, 0.3844, 0.4069, 0.3276, 0.4598, 0.3232, 0.3132, 0.7608, 0.296, 0.74, 0.2996, 0.7362, 0.3207, 0.7533, 0.5118, 0.3573, 0.4685, 0.3697, 0.4598, 0.3232, 0.5046, 0.3195, 0.3311, 0.7824, 0.3132, 0.7608, 0.3207, 0.7533, 0.3424, 0.7711, 0.5496, 0.3464, 0.5118, 0.3573, 0.5046, 0.3195, 0.5438, 0.3162, 0.3498, 0.8055, 0.3311, 0.7824, 0.3424, 0.7711, 0.3653, 0.79, 0.7002, 0.3011, 0.6711, 0.3041, 0.6711, 0.2984, 0.4598, 0.3232, 0.4069, 0.3276, 0.4077, 0.27, 0.4603, 0.276, 0.3207, 0.7533, 0.2996, 0.7362, 0.3025, 0.7318, 0.3265, 0.7445, 0.5046, 0.3195, 0.4598, 0.3232, 0.4603, 0.276, 0.5049, 0.2811, 0.3424, 0.7711, 0.3207, 0.7533, 0.3265, 0.7445, 0.3512, 0.7577, 0.5438, 0.3162, 0.5046, 0.3195, 0.5049, 0.2811, 0.5439, 0.2854, 0.3653, 0.79, 0.3424, 0.7711, 0.3512, 0.7577, 0.3774, 0.7718, 0.5789, 0.3131, 0.5438, 0.3162, 0.5439, 0.2854, 0.5789, 0.2892, 0.39, 0.8107, 0.3653, 0.79, 0.3774, 0.7718, 0.4058, 0.7873, 0.6113, 0.3101, 0.5789, 0.3131, 0.5789, 0.2892, 0.6112, 0.2926, 0.4175, 0.8338, 0.39, 0.8107, 0.4058, 0.7873, 0.4373, 0.8047, 0.6417, 0.3071, 0.6113, 0.3101, 0.6112, 0.2926, 0.6417, 0.2956, 0.4489, 0.8603, 0.4175, 0.8338, 0.4373, 0.8047, 0.4733, 0.8246, 0.6711, 0.3041, 0.6417, 0.3071, 0.6417, 0.2956, 0.6711, 0.2984, 0.486, 0.8917, 0.4489, 0.8603, 0.4733, 0.8246, 0.5158, 0.8482, 0.2996, 0.7362, 0.2788, 0.7194, 0.3025, 0.7318, 0.6112, 0.2926, 0.5789, 0.2892, 0.5836, 0.2658, 0.6146, 0.2754, 0.4373, 0.8047, 0.4058, 0.7873, 0.4167, 0.7613, 0.451, 0.7722, 0.6417, 0.2956, 0.6112, 0.2926, 0.6146, 0.2754, 0.6439, 0.2843, 0.4733, 0.8246, 0.4373, 0.8047, 0.451, 0.7722, 0.4903, 0.7848, 0.6711, 0.2984, 0.6417, 0.2956, 0.6439, 0.2843, 0.6722, 0.2928, 0.5158, 0.8482, 0.4733, 0.8246, 0.4903, 0.7848, 0.5367, 0.7997, 0.3025, 0.7318, 0.2788, 0.7194, 0.3045, 0.727, 0.7002, 0.3011, 0.6711, 0.2984, 0.6722, 0.2928, 0.4603, 0.276, 0.4077, 0.27, 0.4196, 0.2138, 0.47, 0.2299, 0.3265, 0.7445, 0.3025, 0.7318, 0.3045, 0.727, 0.3305, 0.7347, 0.5049, 0.2811, 0.4603, 0.276, 0.47, 0.2299, 0.5127, 0.2435, 0.3512, 0.7577, 0.3265, 0.7445, 0.3305, 0.7347, 0.3573, 0.7428, 0.5439, 0.2854, 0.5049, 0.2811, 0.5127, 0.2435, 0.55, 0.2553, 0.3774, 0.7718, 0.3512, 0.7577, 0.3573, 0.7428, 0.3858, 0.7516, 0.5789, 0.2892, 0.5439, 0.2854, 0.55, 0.2553, 0.5836, 0.2658, 0.4058, 0.7873, 0.3774, 0.7718, 0.3858, 0.7516, 0.4167, 0.7613, 0.3305, 0.7347, 0.3045, 0.727, 0.3055, 0.7218, 0.3325, 0.7243, 0.5127, 0.2435, 0.47, 0.2299, 0.4884, 0.1866, 0.5276, 0.2082, 0.3573, 0.7428, 0.3305, 0.7347, 0.3325, 0.7243, 0.3604, 0.7271, 0.55, 0.2553, 0.5127, 0.2435, 0.5276, 0.2082, 0.5618, 0.227, 0.3858, 0.7516, 0.3573, 0.7428, 0.3604, 0.7271, 0.3901, 0.7301, 0.5836, 0.2658, 0.55, 0.2553, 0.5618, 0.227, 0.5927, 0.2438, 0.4167, 0.7613, 0.3858, 0.7516, 0.3901, 0.7301, 0.4223, 0.7336, 0.6146, 0.2754, 0.5836, 0.2658, 0.5927, 0.2438, 0.6213, 0.2592, 0.451, 0.7722, 0.4167, 0.7613, 0.4223, 0.7336, 0.4582, 0.7376, 0.6439, 0.2843, 0.6146, 0.2754, 0.6213, 0.2592, 0.6482, 0.2737, 0.4903, 0.7848, 0.451, 0.7722, 0.4582, 0.7376, 0.4992, 0.7423, 0.6722, 0.2928, 0.6439, 0.2843, 0.6482, 0.2737, 0.6743, 0.2875, 0.5367, 0.7997, 0.4903, 0.7848, 0.4992, 0.7423, 0.5477, 0.7479, 0.3045, 0.727, 0.2788, 0.7194, 0.3055, 0.7218, 0.7002, 0.3011, 0.6722, 0.2928, 0.6743, 0.2875, 0.47, 0.2299, 0.4196, 0.2138, 0.4422, 0.1611, 0.4884, 0.1866, 0.4582, 0.7376, 0.4223, 0.7336, 0.4224, 0.7053, 0.4585, 0.7023, 0.6482, 0.2737, 0.6213, 0.2592, 0.631, 0.2447, 0.6546, 0.2641, 0.4992, 0.7423, 0.4582, 0.7376, 0.4585, 0.7023, 0.4997, 0.6989, 0.6743, 0.2875, 0.6482, 0.2737, 0.6546, 0.2641, 0.6775, 0.2827, 0.5477, 0.7479, 0.4992, 0.7423, 0.4997, 0.6989, 0.5485, 0.6948, 0.3055, 0.7218, 0.2788, 0.7194, 0.3054, 0.7165, 0.7002, 0.3011, 0.6743, 0.2875, 0.6775, 0.2827, 0.4884, 0.1866, 0.4422, 0.1611, 0.4744, 0.1139, 0.5148, 0.1477, 0.3325, 0.7243, 0.3055, 0.7218, 0.3054, 0.7165, 0.3324, 0.7137, 0.5276, 0.2082, 0.4884, 0.1866, 0.5148, 0.1477, 0.549, 0.1765, 0.3604, 0.7271, 0.3325, 0.7243, 0.3324, 0.7137, 0.3604, 0.711, 0.5618, 0.227, 0.5276, 0.2082, 0.549, 0.1765, 0.5789, 0.2014, 0.3901, 0.7301, 0.3604, 0.7271, 0.3604, 0.711, 0.3901, 0.7082, 0.5927, 0.2438, 0.5618, 0.227, 0.5789, 0.2014, 0.606, 0.224, 0.4223, 0.7336, 0.3901, 0.7301, 0.3901, 0.7082, 0.4224, 0.7053, 0.6213, 0.2592, 0.5927, 0.2438, 0.606, 0.224, 0.631, 0.2447, 0.549, 0.1765, 0.5148, 0.1477, 0.5481, 0.1148, 0.5761, 0.1496, 0.3604, 0.711, 0.3324, 0.7137, 0.3303, 0.7034, 0.3572, 0.6952, 0.5789, 0.2014, 0.549, 0.1765, 0.5761, 0.1496, 0.6006, 0.1796, 0.3901, 0.7082, 0.3604, 0.711, 0.3572, 0.6952, 0.3859, 0.6867, 0.606, 0.224, 0.5789, 0.2014, 0.6006, 0.1796, 0.6228, 0.2071, 0.4224, 0.7053, 0.3901, 0.7082, 0.3859, 0.6867, 0.417, 0.6775, 0.631, 0.2447, 0.606, 0.224, 0.6228, 0.2071, 0.6433, 0.2323, 0.4585, 0.7023, 0.4224, 0.7053, 0.417, 0.6775, 0.4518, 0.6675, 0.6546, 0.2641, 0.631, 0.2447, 0.6433, 0.2323, 0.6627, 0.2559, 0.4997, 0.6989, 0.4585, 0.7023, 0.4518, 0.6675, 0.4917, 0.656, 0.6775, 0.2827, 0.6546, 0.2641, 0.6627, 0.2559, 0.6815, 0.2786, 0.5485, 0.6948, 0.4997, 0.6989, 0.4917, 0.656, 0.5388, 0.6425, 0.3054, 0.7165, 0.2788, 0.7194, 0.3043, 0.7114, 0.7002, 0.3011, 0.6775, 0.2827, 0.6815, 0.2786, 0.5148, 0.1477, 0.4744, 0.1139, 0.515, 0.07379, 0.5481, 0.1148, 0.3324, 0.7137, 0.3054, 0.7165, 0.3043, 0.7114, 0.3303, 0.7034, 0.6627, 0.2559, 0.6433, 0.2323, 0.6578, 0.2225, 0.6722, 0.2495, 0.4917, 0.656, 0.4518, 0.6675, 0.4385, 0.6345, 0.4754, 0.6155, 0.6815, 0.2786, 0.6627, 0.2559, 0.6722, 0.2495, 0.6862, 0.2754, 0.5388, 0.6425, 0.4917, 0.656, 0.4754, 0.6155, 0.5191, 0.593, 0.3043, 0.7114, 0.2788, 0.7194, 0.3023, 0.7066, 0.7002, 0.3011, 0.6815, 0.2786, 0.6862, 0.2754, 0.5481, 0.1148, 0.515, 0.07379, 0.5626, 0.04222, 0.5872, 0.08883, 0.3303, 0.7034, 0.3043, 0.7114, 0.3023, 0.7066, 0.3262, 0.6936, 0.5761, 0.1496, 0.5481, 0.1148, 0.5872, 0.08883, 0.6079, 0.1284, 0.3572, 0.6952, 0.3303, 0.7034, 0.3262, 0.6936, 0.351, 0.6803, 0.6006, 0.1796, 0.5761, 0.1496, 0.6079, 0.1284, 0.6263, 0.1628, 0.3859, 0.6867, 0.3572, 0.6952, 0.351, 0.6803, 0.3774, 0.6663, 0.6228, 0.2071, 0.6006, 0.1796, 0.6263, 0.1628, 0.6426, 0.1939, 0.417, 0.6775, 0.3859, 0.6867, 0.3774, 0.6663, 0.4063, 0.6512, 0.6433, 0.2323, 0.6228, 0.2071, 0.6426, 0.1939, 0.6578, 0.2225, 0.4518, 0.6675, 0.417, 0.6775, 0.4063, 0.6512, 0.4385, 0.6345, 0.351, 0.6803, 0.3262, 0.6936, 0.3202, 0.6849, 0.342, 0.667, 0.6263, 0.1628, 0.6079, 0.1284, 0.6432, 0.1137, 0.6547, 0.1513, 0.3774, 0.6663, 0.351, 0.6803, 0.342, 0.667, 0.3652, 0.648, 0.6426, 0.1939, 0.6263, 0.1628, 0.6547, 0.1513, 0.6646, 0.1848, 0.4063, 0.6512, 0.3774, 0.6663, 0.3652, 0.648, 0.3905, 0.6276, 0.6578, 0.2225, 0.6426, 0.1939, 0.6646, 0.1848, 0.6739, 0.2158, 0.4385, 0.6345, 0.4063, 0.6512, 0.3905, 0.6276, 0.4189, 0.6048, 0.6722, 0.2495, 0.6578, 0.2225, 0.6739, 0.2158, 0.6828, 0.245, 0.4754, 0.6155, 0.4385, 0.6345, 0.4189, 0.6048, 0.4515, 0.5789, 0.6862, 0.2754, 0.6722, 0.2495, 0.6828, 0.245, 0.6915, 0.2732, 0.5191, 0.593, 0.4754, 0.6155, 0.4515, 0.5789, 0.4901, 0.5482, 0.3023, 0.7066, 0.2788, 0.7194, 0.2993, 0.7022, 0.7002, 0.3011, 0.6862, 0.2754, 0.6915, 0.2732, 0.5872, 0.08883, 0.5626, 0.04222, 0.6155, 0.02043, 0.6306, 0.07092, 0.3262, 0.6936, 0.3023, 0.7066, 0.2993, 0.7022, 0.3202, 0.6849, 0.6079, 0.1284, 0.5872, 0.08883, 0.6306, 0.07092, 0.6432, 0.1137, 0.4515, 0.5789, 0.4189, 0.6048, 0.3938, 0.5795, 0.4208, 0.5476, 0.6915, 0.2732, 0.6828, 0.245, 0.694, 0.2427, 0.6971, 0.272, 0.4901, 0.5482, 0.4515, 0.5789, 0.4208, 0.5476, 0.4527, 0.5098, 0.2993, 0.7022, 0.2788, 0.7194, 0.2956, 0.6985, 0.7002, 0.3011, 0.6915, 0.2732, 0.6971, 0.272, 0.6306, 0.07092, 0.6155, 0.02043, 0.6716, 0.009353, 0.6766, 0.06181, 0.3202, 0.6849, 0.2993, 0.7022, 0.2956, 0.6985, 0.3127, 0.6774, 0.6432, 0.1137, 0.6306, 0.07092, 0.6766, 0.06181, 0.6808, 0.1063, 0.342, 0.667, 0.3202, 0.6849, 0.3127, 0.6774, 0.3305, 0.6556, 0.6547, 0.1513, 0.6432, 0.1137, 0.6808, 0.1063, 0.6846, 0.1451, 0.3652, 0.648, 0.342, 0.667, 0.3305, 0.6556, 0.3496, 0.6325, 0.6646, 0.1848, 0.6547, 0.1513, 0.6846, 0.1451, 0.6879, 0.1801, 0.3905, 0.6276, 0.3652, 0.648, 0.3496, 0.6325, 0.3705, 0.6074, 0.6739, 0.2158, 0.6646, 0.1848, 0.6879, 0.1801, 0.691, 0.2123, 0.4189, 0.6048, 0.3905, 0.6276, 0.3705, 0.6074, 0.3938, 0.5795, 0.6828, 0.245, 0.6739, 0.2158, 0.691, 0.2123, 0.694, 0.2427, 0.6846, 0.1451, 0.6808, 0.1063, 0.719, 0.1063, 0.7153, 0.1448, 0.3496, 0.6325, 0.3305, 0.6556, 0.317, 0.6467, 0.3312, 0.6203, 0.6879, 0.1801, 0.6846, 0.1451, 0.7153, 0.1448, 0.7117, 0.18, 0.3705, 0.6074, 0.3496, 0.6325, 0.3312, 0.6203, 0.3468, 0.5915, 0.691, 0.2123, 0.6879, 0.1801, 0.7117, 0.18, 0.7085, 0.2122, 0.3938, 0.5795, 0.3705, 0.6074, 0.3468, 0.5915, 0.3642, 0.5595, 0.694, 0.2427, 0.691, 0.2123, 0.7085, 0.2122, 0.7055, 0.2426, 0.4208, 0.5476, 0.3938, 0.5795, 0.3642, 0.5595, 0.3844, 0.5228, 0.6971, 0.272, 0.694, 0.2427, 0.7055, 0.2426, 0.7028, 0.272, 0.4527, 0.5098, 0.4208, 0.5476, 0.3844, 0.5228, 0.4083, 0.4793, 0.2956, 0.6985, 0.2788, 0.7194, 0.2912, 0.6957, 0.7002, 0.3011, 0.6971, 0.272, 0.7028, 0.272, 0.6766, 0.06181, 0.6716, 0.009353, 0.7288, 0.009353, 0.7235, 0.06179, 0.3127, 0.6774, 0.2956, 0.6985, 0.2912, 0.6957, 0.3038, 0.6716, 0.6808, 0.1063, 0.6766, 0.06181, 0.7235, 0.06179, 0.719, 0.1063, 0.3305, 0.6556, 0.3127, 0.6774, 0.3038, 0.6716, 0.317, 0.6467, 0.7028, 0.272, 0.7055, 0.2426, 0.7168, 0.2448, 0.7084, 0.2731, 0.4083, 0.4793, 0.3844, 0.5228, 0.3437, 0.5057, 0.3586, 0.4581, 0.2912, 0.6957, 0.2788, 0.7194, 0.2863, 0.6937, 0.7002, 0.3011, 0.7028, 0.272, 0.7084, 0.2731, 0.7235, 0.06179, 0.7288, 0.009353, 0.7849, 0.02035, 0.7696, 0.07081, 0.3038, 0.6716, 0.2912, 0.6957, 0.2863, 0.6937, 0.294, 0.6676, 0.719, 0.1063, 0.7235, 0.06179, 0.7696, 0.07081, 0.7565, 0.1135, 0.317, 0.6467, 0.3038, 0.6716, 0.294, 0.6676, 0.3021, 0.6406, 0.7153, 0.1448, 0.719, 0.1063, 0.7565, 0.1135, 0.7454, 0.1509, 0.3312, 0.6203, 0.317, 0.6467, 0.3021, 0.6406, 0.3108, 0.6119, 0.7117, 0.18, 0.7153, 0.1448, 0.7454, 0.1509, 0.7351, 0.1845, 0.3468, 0.5915, 0.3312, 0.6203, 0.3108, 0.6119, 0.3204, 0.5807, 0.7085, 0.2122, 0.7117, 0.18, 0.7351, 0.1845, 0.7256, 0.2155, 0.3642, 0.5595, 0.3468, 0.5915, 0.3204, 0.5807, 0.3312, 0.5458, 0.7055, 0.2426, 0.7085, 0.2122, 0.7256, 0.2155, 0.7168, 0.2448, 0.3844, 0.5228, 0.3642, 0.5595, 0.3312, 0.5458, 0.3437, 0.5057, 0.7351, 0.1845, 0.7454, 0.1509, 0.7738, 0.1627, 0.7571, 0.1936, 0.3204, 0.5807, 0.3108, 0.6119, 0.2891, 0.6077, 0.2924, 0.5752, 0.7256, 0.2155, 0.7351, 0.1845, 0.7571, 0.1936, 0.7418, 0.2221, 0.3312, 0.5458, 0.3204, 0.5807, 0.2924, 0.5752, 0.296, 0.5389, 0.7168, 0.2448, 0.7256, 0.2155, 0.7418, 0.2221, 0.7275, 0.2491, 0.3437, 0.5057, 0.3312, 0.5458, 0.296, 0.5389, 0.3003, 0.4969, 0.7084, 0.2731, 0.7168, 0.2448, 0.7275, 0.2491, 0.7137, 0.2752, 0.3586, 0.4581, 0.3437, 0.5057, 0.3003, 0.4969, 0.3054, 0.4472, 0.2863, 0.6937, 0.2788, 0.7194, 0.2811, 0.6927, 0.7002, 0.3011, 0.7084, 0.2731, 0.7137, 0.2752, 0.7696, 0.07081, 0.7849, 0.02035, 0.8378, 0.04201, 0.813, 0.08859, 0.294, 0.6676, 0.2863, 0.6937, 0.2811, 0.6927, 0.2836, 0.6657, 0.7565, 0.1135, 0.7696, 0.07081, 0.813, 0.08859, 0.7919, 0.128, 0.3021, 0.6406, 0.294, 0.6676, 0.2836, 0.6657, 0.2862, 0.6376, 0.7454, 0.1509, 0.7565, 0.1135, 0.7919, 0.128, 0.7738, 0.1627, 0.3108, 0.6119, 0.3021, 0.6406, 0.2862, 0.6376, 0.2891, 0.6077, 0.2811, 0.6927, 0.2788, 0.7194, 0.2759, 0.6928, 0.7002, 0.3011, 0.7137, 0.2752, 0.7185, 0.2784, 0.813, 0.08859, 0.8378, 0.04201, 0.8857, 0.0736, 0.8523, 0.1145, 0.2836, 0.6657, 0.2811, 0.6927, 0.2759, 0.6928, 0.273, 0.6658, 0.7919, 0.128, 0.813, 0.08859, 0.8523, 0.1145, 0.8239, 0.149, 0.2862, 0.6376, 0.2836, 0.6657, 0.273, 0.6658, 0.2701, 0.6377, 0.7738, 0.1627, 0.7919, 0.128, 0.8239, 0.149, 0.7992, 0.1797, 0.2891, 0.6077, 0.2862, 0.6376, 0.2701, 0.6377, 0.267, 0.6079, 0.7571, 0.1936, 0.7738, 0.1627, 0.7992, 0.1797, 0.7769, 0.2067, 0.2924, 0.5752, 0.2891, 0.6077, 0.267, 0.6079, 0.2638, 0.5754, 0.7418, 0.2221, 0.7571, 0.1936, 0.7769, 0.2067, 0.7564, 0.2317, 0.296, 0.5389, 0.2924, 0.5752, 0.2638, 0.5754, 0.2603, 0.5393, 0.7275, 0.2491, 0.7418, 0.2221, 0.7564, 0.2317, 0.7371, 0.2554, 0.3003, 0.4969, 0.296, 0.5389, 0.2603, 0.5393, 0.2559, 0.4969, 0.7137, 0.2752, 0.7275, 0.2491, 0.7371, 0.2554, 0.7185, 0.2784, 0.3054, 0.4472, 0.3003, 0.4969, 0.2559, 0.4969, 0.2508, 0.4472, 0.2638, 0.5754, 0.267, 0.6079, 0.2454, 0.6124, 0.2359, 0.5812, 0.7564, 0.2317, 0.7769, 0.2067, 0.7939, 0.2234, 0.7688, 0.244, 0.2603, 0.5393, 0.2638, 0.5754, 0.2359, 0.5812, 0.2253, 0.5463, 0.7371, 0.2554, 0.7564, 0.2317, 0.7688, 0.244, 0.7453, 0.2635, 0.2559, 0.4969, 0.2603, 0.5393, 0.2253, 0.5463, 0.2124, 0.5061, 0.7185, 0.2784, 0.7371, 0.2554, 0.7453, 0.2635, 0.7226, 0.2824, 0.2508, 0.4472, 0.2559, 0.4969, 0.2124, 0.5061, 0.1974, 0.4585, 0.2759, 0.6928, 0.2788, 0.7194, 0.2707, 0.6939, 0.7002, 0.3011, 0.7185, 0.2784, 0.7226, 0.2824, 0.8523, 0.1145, 0.8857, 0.0736, 0.9265, 0.1139, 0.8857, 0.1476, 0.273, 0.6658, 0.2759, 0.6928, 0.2707, 0.6939, 0.2626, 0.6679, 0.8239, 0.149, 0.8523, 0.1145, 0.8857, 0.1476, 0.8511, 0.1761, 0.2701, 0.6377, 0.273, 0.6658, 0.2626, 0.6679, 0.2542, 0.641, 0.7992, 0.1797, 0.8239, 0.149, 0.8511, 0.1761, 0.8213, 0.201, 0.267, 0.6079, 0.2701, 0.6377, 0.2542, 0.641, 0.2454, 0.6124, 0.7769, 0.2067, 0.7992, 0.1797, 0.8213, 0.201, 0.7939, 0.2234, 0.8857, 0.1476, 0.9265, 0.1139, 0.9587, 0.1613, 0.9122, 0.1865, 0.2626, 0.6679, 0.2707, 0.6939, 0.2659, 0.6959, 0.2529, 0.6721, 0.8511, 0.1761, 0.8857, 0.1476, 0.9122, 0.1865, 0.8727, 0.2077, 0.2542, 0.641, 0.2626, 0.6679, 0.2529, 0.6721, 0.2394, 0.6473, 0.8213, 0.201, 0.8511, 0.1761, 0.8727, 0.2077, 0.8384, 0.2266, 0.2454, 0.6124, 0.2542, 0.641, 0.2394, 0.6473, 0.2251, 0.621, 0.7939, 0.2234, 0.8213, 0.201, 0.8384, 0.2266, 0.8073, 0.2432, 0.2359, 0.5812, 0.2454, 0.6124, 0.2251, 0.621, 0.2097, 0.5923, 0.7688, 0.244, 0.7939, 0.2234, 0.8073, 0.2432, 0.7787, 0.2585, 0.2253, 0.5463, 0.2359, 0.5812, 0.2097, 0.5923, 0.1924, 0.5602, 0.7453, 0.2635, 0.7688, 0.244, 0.7787, 0.2585, 0.7517, 0.273, 0.2124, 0.5061, 0.2253, 0.5463, 0.1924, 0.5602, 0.1719, 0.5237, 0.7226, 0.2824, 0.7453, 0.2635, 0.7517, 0.273, 0.7258, 0.2871, 0.1974, 0.4585, 0.2124, 0.5061, 0.1719, 0.5237, 0.1478, 0.4803, 0.2707, 0.6939, 0.2788, 0.7194, 0.2659, 0.6959, 0.7002, 0.3011, 0.7226, 0.2824, 0.7258, 0.2871, 0.7787, 0.2585, 0.8073, 0.2432, 0.8166, 0.2651, 0.7855, 0.2746, 0.1924, 0.5602, 0.2097, 0.5923, 0.1862, 0.6084, 0.163, 0.5804, 0.7517, 0.273, 0.7787, 0.2585, 0.7855, 0.2746, 0.7562, 0.2836, 0.1719, 0.5237, 0.1924, 0.5602, 0.163, 0.5804, 0.1358, 0.5488, 0.7258, 0.2871, 0.7517, 0.273, 0.7562, 0.2836, 0.728, 0.2924, 0.1478, 0.4803, 0.1719, 0.5237, 0.1358, 0.5488, 0.1038, 0.5112, 0.2659, 0.6959, 0.2788, 0.7194, 0.2615, 0.6989, 0.7002, 0.3011, 0.7258, 0.2871, 0.728, 0.2924, 0.9122, 0.1865, 0.9587, 0.1613, 0.9812, 0.2142, 0.9306, 0.2299, 0.2529, 0.6721, 0.2659, 0.6959, 0.2615, 0.6989, 0.2441, 0.6781, 0.8727, 0.2077, 0.9122, 0.1865, 0.9306, 0.2299, 0.8877, 0.243, 0.2394, 0.6473, 0.2529, 0.6721, 0.2441, 0.6781, 0.2261, 0.6565, 0.8384, 0.2266, 0.8727, 0.2077, 0.8877, 0.243, 0.8503, 0.2549, 0.2251, 0.621, 0.2394, 0.6473, 0.2261, 0.6565, 0.207, 0.6334, 0.8073, 0.2432, 0.8384, 0.2266, 0.8503, 0.2549, 0.8166, 0.2651, 0.2097, 0.5923, 0.2251, 0.621, 0.207, 0.6334, 0.1862, 0.6084, 0.2441, 0.6781, 0.2615, 0.6989, 0.2579, 0.7027, 0.2367, 0.6857, 0.8877, 0.243, 0.9306, 0.2299, 0.9402, 0.2761, 0.8955, 0.2807, 0.2261, 0.6565, 0.2441, 0.6781, 0.2367, 0.6857, 0.2148, 0.668, 0.8503, 0.2549, 0.8877, 0.243, 0.8955, 0.2807, 0.8565, 0.2851, 0.207, 0.6334, 0.2261, 0.6565, 0.2148, 0.668, 0.1916, 0.6492, 0.8166, 0.2651, 0.8503, 0.2549, 0.8565, 0.2851, 0.8214, 0.2885, 0.1862, 0.6084, 0.207, 0.6334, 0.1916, 0.6492, 0.1664, 0.6287, 0.7855, 0.2746, 0.8166, 0.2651, 0.8214, 0.2885, 0.789, 0.2918, 0.163, 0.5804, 0.1862, 0.6084, 0.1664, 0.6287, 0.1382, 0.6059, 0.7562, 0.2836, 0.7855, 0.2746, 0.789, 0.2918, 0.7586, 0.2949, 0.1358, 0.5488, 0.163, 0.5804, 0.1382, 0.6059, 0.1055, 0.5803, 0.728, 0.2924, 0.7562, 0.2836, 0.7586, 0.2949, 0.7292, 0.298, 0.1038, 0.5112, 0.1358, 0.5488, 0.1055, 0.5803, 0.06696, 0.5499, 0.2615, 0.6989, 0.2788, 0.7194, 0.2579, 0.7027, 0.7002, 0.3011, 0.728, 0.2924, 0.7292, 0.298, 0.9306, 0.2299, 0.9812, 0.2142, 0.993, 0.2705, 0.9402, 0.2761, 0.1382, 0.6059, 0.1664, 0.6287, 0.1509, 0.6525, 0.119, 0.6357, 0.7586, 0.2949, 0.789, 0.2918, 0.7892, 0.3093, 0.7587, 0.3064, 0.1055, 0.5803, 0.1382, 0.6059, 0.119, 0.6357, 0.08206, 0.6171, 0.7292, 0.298, 0.7586, 0.2949, 0.7587, 0.3064, 0.7292, 0.3037, 0.06696, 0.5499, 0.1055, 0.5803, 0.08206, 0.6171, 0.03856, 0.5949, 0.2579, 0.7027, 0.2788, 0.7194, 0.255, 0.7071, 0.7002, 0.3011, 0.7292, 0.298, 0.7292, 0.3037, 0.9402, 0.2761, 0.993, 0.2705, 0.9937, 0.3282, 0.9407, 0.3234, 0.2367, 0.6857, 0.2579, 0.7027, 0.255, 0.7071, 0.231, 0.6945, 0.8955, 0.2807, 0.9402, 0.2761, 0.9407, 0.3234, 0.8959, 0.3192, 0.2148, 0.668, 0.2367, 0.6857, 0.231, 0.6945, 0.2061, 0.6815, 0.8565, 0.2851, 0.8955, 0.2807, 0.8959, 0.3192, 0.8567, 0.3159, 0.1916, 0.6492, 0.2148, 0.668, 0.2061, 0.6815, 0.1796, 0.6676, 0.8214, 0.2885, 0.8565, 0.2851, 0.8567, 0.3159, 0.8215, 0.3124, 0.1664, 0.6287, 0.1916, 0.6492, 0.1796, 0.6676, 0.1509, 0.6525, 0.789, 0.2918, 0.8214, 0.2885, 0.8215, 0.3124, 0.7892, 0.3093, 0.8959, 0.3192, 0.9407, 0.3234, 0.932, 0.37, 0.8887, 0.3571, 0.2061, 0.6815, 0.231, 0.6945, 0.2271, 0.7043, 0.2001, 0.6964, 0.8567, 0.3159, 0.8959, 0.3192, 0.8887, 0.3571, 0.8509, 0.3462, 0.1796, 0.6676, 0.2061, 0.6815, 0.2001, 0.6964, 0.1715, 0.688, 0.8215, 0.3124, 0.8567, 0.3159, 0.8509, 0.3462, 0.817, 0.3359, 0.1509, 0.6525, 0.1796, 0.6676, 0.1715, 0.688, 0.1404, 0.6788, 0.7892, 0.3093, 0.8215, 0.3124, 0.817, 0.3359, 0.7859, 0.3265, 0.119, 0.6357, 0.1509, 0.6525, 0.1404, 0.6788, 0.1059, 0.6685, 0.7587, 0.3064, 0.7892, 0.3093, 0.7859, 0.3265, 0.7565, 0.3177, 0.08206, 0.6171, 0.119, 0.6357, 0.1059, 0.6685, 0.06628, 0.6574, 0.7292, 0.3037, 0.7587, 0.3064, 0.7565, 0.3177, 0.7282, 0.3093, 0.03856, 0.5949, 0.08206, 0.6171, 0.06628, 0.6574, 0.01954, 0.6442, 0.255, 0.7071, 0.2788, 0.7194, 0.2531, 0.7119, 0.7002, 0.3011, 0.7292, 0.3037, 0.7282, 0.3093, 0.9407, 0.3234, 0.9937, 0.3282, 0.9831, 0.3851, 0.932, 0.37, 0.231, 0.6945, 0.255, 0.7071, 0.2531, 0.7119, 0.2271, 0.7043, 0.7565, 0.3177, 0.7859, 0.3265, 0.7793, 0.3428, 0.7522, 0.3284, 0.06628, 0.6574, 0.1059, 0.6685, 0.09942, 0.7032, 0.05865, 0.6999, 0.7282, 0.3093, 0.7565, 0.3177, 0.7522, 0.3284, 0.726, 0.3146, 0.01954, 0.6442, 0.06628, 0.6574, 0.05865, 0.6999, 0.01042, 0.6959, 0.2531, 0.7119, 0.2788, 0.7194, 0.2521, 0.7171, 0.7002, 0.3011, 0.7282, 0.3093, 0.726, 0.3146, 0.932, 0.37, 0.9831, 0.3851, 0.9616, 0.4389, 0.9142, 0.4141, 0.2271, 0.7043, 0.2531, 0.7119, 0.2521, 0.7171, 0.2251, 0.7147, 0.8887, 0.3571, 0.932, 0.37, 0.9142, 0.4141, 0.8743, 0.3929, 0.2001, 0.6964, 0.2271, 0.7043, 0.2251, 0.7147, 0.1972, 0.7122, 0.8509, 0.3462, 0.8887, 0.3571, 0.8743, 0.3929, 0.8392, 0.3748, 0.1715, 0.688, 0.2001, 0.6964, 0.1972, 0.7122, 0.1675, 0.7095, 0.817, 0.3359, 0.8509, 0.3462, 0.8392, 0.3748, 0.808, 0.3581, 0.1404, 0.6788, 0.1715, 0.688, 0.1675, 0.7095, 0.1353, 0.7065, 0.7859, 0.3265, 0.817, 0.3359, 0.808, 0.3581, 0.7793, 0.3428, 0.1059, 0.6685, 0.1404, 0.6788, 0.1353, 0.7065, 0.09942, 0.7032, 0.8392, 0.3748, 0.8743, 0.3929, 0.8531, 0.4252, 0.8222, 0.4006, 0.1675, 0.7095, 0.1972, 0.7122, 0.1974, 0.7282, 0.1678, 0.7314, 0.808, 0.3581, 0.8392, 0.3748, 0.8222, 0.4006, 0.7948, 0.3781, 0.1353, 0.7065, 0.1675, 0.7095, 0.1678, 0.7314, 0.1356, 0.7347, 0.7793, 0.3428, 0.808, 0.3581, 0.7948, 0.3781, 0.7696, 0.3574, 0.09942, 0.7032, 0.1353, 0.7065, 0.1356, 0.7347, 0.09965, 0.7385, 0.7522, 0.3284, 0.7793, 0.3428, 0.7696, 0.3574, 0.7459, 0.338, 0.05865, 0.6999, 0.09942, 0.7032, 0.09965, 0.7385, 0.05943, 0.743, 0.726, 0.3146, 0.7522, 0.3284, 0.7459, 0.338, 0.7229, 0.3194, 0.01042, 0.6959, 0.05865, 0.6999, 0.05943, 0.743, 0.01132, 0.7482, 0.2521, 0.7171, 0.2788, 0.7194, 0.2522, 0.7223, 0.7002, 0.3011, 0.726, 0.3146, 0.7229, 0.3194, 0.9142, 0.4141, 0.9616, 0.4389, 0.9299, 0.4876, 0.8882, 0.4539, 0.2251, 0.7147, 0.2521, 0.7171, 0.2522, 0.7223, 0.2253, 0.7253, 0.8743, 0.3929, 0.9142, 0.4141, 0.8882, 0.4539, 0.8531, 0.4252, 0.1972, 0.7122, 0.2251, 0.7147, 0.2253, 0.7253, 0.1974, 0.7282, 0.7229, 0.3194, 0.7459, 0.338, 0.7378, 0.3462, 0.7189, 0.3235, 0.01132, 0.7482, 0.05943, 0.743, 0.06814, 0.7851, 0.02198, 0.7994, 0.2522, 0.7223, 0.2788, 0.7194, 0.2533, 0.7275, 0.7002, 0.3011, 0.7229, 0.3194, 0.7189, 0.3235, 0.8882, 0.4539, 0.9299, 0.4876, 0.8891, 0.5293, 0.8547, 0.4879, 0.2253, 0.7253, 0.2522, 0.7223, 0.2533, 0.7275, 0.2274, 0.7356, 0.8531, 0.4252, 0.8882, 0.4539, 0.8547, 0.4879, 0.8259, 0.4529, 0.1974, 0.7282, 0.2253, 0.7253, 0.2274, 0.7356, 0.2007, 0.7439, 0.8222, 0.4006, 0.8531, 0.4252, 0.8259, 0.4529, 0.8004, 0.4226, 0.1678, 0.7314, 0.1974, 0.7282, 0.2007, 0.7439, 0.1723, 0.7527, 0.7948, 0.3781, 0.8222, 0.4006, 0.8004, 0.4226, 0.778, 0.3951, 0.1356, 0.7347, 0.1678, 0.7314, 0.1723, 0.7527, 0.1415, 0.7622, 0.7696, 0.3574, 0.7948, 0.3781, 0.778, 0.3951, 0.7573, 0.3699, 0.09965, 0.7385, 0.1356, 0.7347, 0.1415, 0.7622, 0.1072, 0.7728, 0.7459, 0.338, 0.7696, 0.3574, 0.7573, 0.3699, 0.7378, 0.3462, 0.05943, 0.743, 0.09965, 0.7385, 0.1072, 0.7728, 0.06814, 0.7851, 0.1723, 0.7527, 0.2007, 0.7439, 0.207, 0.7586, 0.1809, 0.7728, 0.778, 0.3951, 0.8004, 0.4226, 0.7747, 0.4399, 0.7581, 0.4085, 0.1415, 0.7622, 0.1723, 0.7527, 0.1809, 0.7728, 0.1526, 0.7881, 0.7573, 0.3699, 0.778, 0.3951, 0.7581, 0.4085, 0.7428, 0.3798, 0.1072, 0.7728, 0.1415, 0.7622, 0.1526, 0.7881, 0.1212, 0.805, 0.7378, 0.3462, 0.7573, 0.3699, 0.7428, 0.3798, 0.7282, 0.3527, 0.06814, 0.7851, 0.1072, 0.7728, 0.1212, 0.805, 0.08491, 0.8248, 0.7189, 0.3235, 0.7378, 0.3462, 0.7282, 0.3527, 0.7141, 0.3267, 0.02198, 0.7994, 0.06814, 0.7851, 0.08491, 0.8248, 0.04246, 0.8479, 0.2533, 0.7275, 0.2788, 0.7194, 0.2553, 0.7323, 0.7002, 0.3011, 0.7189, 0.3235, 0.7141, 0.3267, 0.8547, 0.4879, 0.8891, 0.5293, 0.8407, 0.5622, 0.8152, 0.5148, 0.2274, 0.7356, 0.2533, 0.7275, 0.2553, 0.7323, 0.2316, 0.7453, 0.8259, 0.4529, 0.8547, 0.4879, 0.8152, 0.5148, 0.7938, 0.4747, 0.2007, 0.7439, 0.2274, 0.7356, 0.2316, 0.7453, 0.207, 0.7586, 0.8004, 0.4226, 0.8259, 0.4529, 0.7938, 0.4747, 0.7747, 0.4399, 0.04246, 0.8479, 0.08491, 0.8248, 0.1094, 0.8602, 0.07225, 0.8913, 0.2553, 0.7323, 0.2788, 0.7194, 0.2583, 0.7366, 0.7002, 0.3011, 0.7141, 0.3267, 0.7089, 0.3289, 0.8152, 0.5148, 0.8407, 0.5622, 0.7867, 0.585, 0.771, 0.5334, 0.2316, 0.7453, 0.2553, 0.7323, 0.2583, 0.7366, 0.2375, 0.7539, 0.7938, 0.4747, 0.8152, 0.5148, 0.771, 0.5334, 0.7579, 0.4897, 0.207, 0.7586, 0.2316, 0.7453, 0.2375, 0.7539, 0.216, 0.7718, 0.7747, 0.4399, 0.7938, 0.4747, 0.7579, 0.4897, 0.7461, 0.4517, 0.1809, 0.7728, 0.207, 0.7586, 0.216, 0.7718, 0.1932, 0.7908, 0.7581, 0.4085, 0.7747, 0.4399, 0.7461, 0.4517, 0.736, 0.4178, 0.1526, 0.7881, 0.1809, 0.7728, 0.1932, 0.7908, 0.1684, 0.8113, 0.7428, 0.3798, 0.7581, 0.4085, 0.736, 0.4178, 0.7266, 0.3866, 0.1212, 0.805, 0.1526, 0.7881, 0.1684, 0.8113, 0.1406, 0.8342, 0.7282, 0.3527, 0.7428, 0.3798, 0.7266, 0.3866, 0.7176, 0.3572, 0.08491, 0.8248, 0.1212, 0.805, 0.1406, 0.8342, 0.1094, 0.8602, 0.7141, 0.3267, 0.7282, 0.3527, 0.7176, 0.3572, 0.7089, 0.3289, 0.736, 0.4178, 0.7461, 0.4517, 0.7157, 0.4576, 0.7125, 0.4225, 0.1684, 0.8113, 0.1932, 0.7908, 0.2088, 0.806, 0.1884, 0.8309, 0.7266, 0.3866, 0.736, 0.4178, 0.7125, 0.4225, 0.7093, 0.3901, 0.1406, 0.8342, 0.1684, 0.8113, 0.1884, 0.8309, 0.1658, 0.8586, 0.7176, 0.3572, 0.7266, 0.3866, 0.7093, 0.3901, 0.7063, 0.3595, 0.1094, 0.8602, 0.1406, 0.8342, 0.1658, 0.8586, 0.14, 0.8905, 0.7089, 0.3289, 0.7176, 0.3572, 0.7063, 0.3595, 0.7033, 0.3301, 0.07225, 0.8913, 0.1094, 0.8602, 0.14, 0.8905, 0.1097, 0.9279, 0.2583, 0.7366, 0.2788, 0.7194, 0.262, 0.7403, 0.7002, 0.3011, 0.7089, 0.3289, 0.7033, 0.3301, 0.771, 0.5334, 0.7867, 0.585, 0.729, 0.5966, 0.7239, 0.5428, 0.2375, 0.7539, 0.2583, 0.7366, 0.262, 0.7403, 0.2451, 0.7613, 0.7579, 0.4897, 0.771, 0.5334, 0.7239, 0.5428, 0.7197, 0.4975, 0.216, 0.7718, 0.2375, 0.7539, 0.2451, 0.7613, 0.2275, 0.783, 0.7461, 0.4517, 0.7579, 0.4897, 0.7197, 0.4975, 0.7157, 0.4576, 0.1932, 0.7908, 0.216, 0.7718, 0.2275, 0.783, 0.2088, 0.806])
me_sphere.use_remesh_preserve_volume = False
me_sphere.use_remesh_preserve_attributes = False
me_sphere.use_mirror_vertex_groups = False
me_sphere.update()

# ---- objects
ob_sphere = bpy.data.objects.new('Sphere', me_sphere)
ob_lamp = bpy.data.objects.new('Lamp', light_lamp)
ob_camera = bpy.data.objects.new('Camera', cam_camera)

# ---- transforms, parenting, visibility, modifiers, constraints
ob_sphere.location = (0.0, 0.0, 0.0)
ob_sphere.lineart.crease_threshold = 0.0
ob_lamp.location = (4.076, 1.005, 5.904)
ob_lamp.rotation_euler = (0.6503, 0.05522, 1.866)
ob_lamp.lock_rotations_4d = False
ob_lamp.empty_display_type = 'ARROWS'
ob_lamp.color = (0.0, 0.0, 0.0, 0.0)
ob_lamp.lineart.crease_threshold = 0.0
ob_camera.location = (7.481, -6.508, 5.344)
ob_camera.rotation_euler = (1.109, 0.0, 0.8149)
ob_camera.lock_rotations_4d = False
ob_camera.empty_display_type = 'ARROWS'
ob_camera.color = (0.0, 0.0, 0.0, 0.0)
ob_camera.display_type = 'WIRE'
ob_camera.lineart.crease_threshold = 0.0

# ---- collection membership
col_collection_1.objects.link(ob_sphere)
col_collection_1.objects.link(ob_lamp)
col_collection_1.objects.link(ob_camera)

# ---- scene / render settings (as saved in the file)
scene.camera = ob_camera
scene.frame_start = 1; scene.frame_end = 250; scene.frame_set(209)
scene.render.engine = 'BLENDER_EEVEE_NEXT'
scene.render.resolution_percentage = 50
scene.render.dither_intensity = 0.0
scene.cycles.use_denoising = False
scene.cycles.samples = 128
scene.cycles.sampling_pattern = 'TABULATED_SOBOL'
scene.cycles.use_adaptive_sampling = False
scene.cycles.use_light_tree = False
scene.cycles.blur_glossy = 0.0
scene.cycles.sample_clamp_indirect = 0.0
scene.view_settings.view_transform = 'Standard'
bpy.context.view_layer.update()
